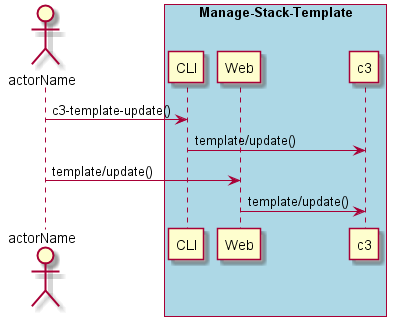

The diagram above was rendered by PlantUML. Its source (embedded in the PNG):
@startuml
Actor "actorName" as A

box "Manage-Stack-Template" #lightblue
participant CLI as CLI
participant Web as Web
participant "c3" as S
A -> CLI : c3-template-update()
CLI -> S : template/update()
A -> Web : template/update()
Web -> S : template/update()
end box

@enduml